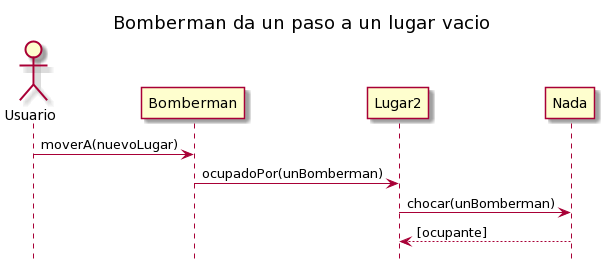

The diagram above was rendered by PlantUML. Its source (embedded in the PNG):
@startuml
hide footbox
title Bomberman da un paso a un lugar vacio

actor Usuario

Usuario -> Bomberman: moverA(nuevoLugar)
Bomberman -> Lugar2: ocupadoPor(unBomberman)
Lugar2 -> Nada: chocar(unBomberman)
return [ocupante]
@enduml